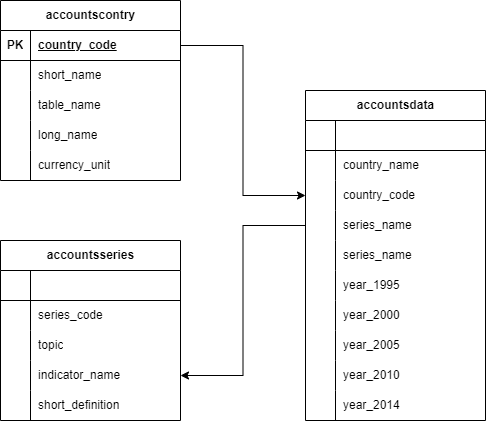

The diagram above was exported from draw.io. Its source (the exported page's mxGraphModel, read from the mxfile embedded in the PNG):
<mxGraphModel dx="1050" dy="587" grid="1" gridSize="10" guides="1" tooltips="1" connect="1" arrows="1" fold="1" page="1" pageScale="1" pageWidth="850" pageHeight="1100" math="0" shadow="0">
  <root>
    <mxCell id="0" />
    <mxCell id="1" parent="0" />
    <mxCell id="FB09_qeyvTVaLCwpJc43-38" value="accountscontry" style="shape=table;startSize=30;container=1;collapsible=1;childLayout=tableLayout;fixedRows=1;rowLines=0;fontStyle=1;align=center;resizeLast=1;html=1;" vertex="1" parent="1">
      <mxGeometry x="120" y="140" width="180" height="180" as="geometry" />
    </mxCell>
    <mxCell id="FB09_qeyvTVaLCwpJc43-39" value="" style="shape=tableRow;horizontal=0;startSize=0;swimlaneHead=0;swimlaneBody=0;fillColor=none;collapsible=0;dropTarget=0;points=[[0,0.5],[1,0.5]];portConstraint=eastwest;top=0;left=0;right=0;bottom=1;" vertex="1" parent="FB09_qeyvTVaLCwpJc43-38">
      <mxGeometry y="30" width="180" height="30" as="geometry" />
    </mxCell>
    <mxCell id="FB09_qeyvTVaLCwpJc43-40" value="PK" style="shape=partialRectangle;connectable=0;fillColor=none;top=0;left=0;bottom=0;right=0;fontStyle=1;overflow=hidden;whiteSpace=wrap;html=1;" vertex="1" parent="FB09_qeyvTVaLCwpJc43-39">
      <mxGeometry width="30" height="30" as="geometry">
        <mxRectangle width="30" height="30" as="alternateBounds" />
      </mxGeometry>
    </mxCell>
    <mxCell id="FB09_qeyvTVaLCwpJc43-41" value="country_code" style="shape=partialRectangle;connectable=0;fillColor=none;top=0;left=0;bottom=0;right=0;align=left;spacingLeft=6;fontStyle=5;overflow=hidden;whiteSpace=wrap;html=1;" vertex="1" parent="FB09_qeyvTVaLCwpJc43-39">
      <mxGeometry x="30" width="150" height="30" as="geometry">
        <mxRectangle width="150" height="30" as="alternateBounds" />
      </mxGeometry>
    </mxCell>
    <mxCell id="FB09_qeyvTVaLCwpJc43-42" value="" style="shape=tableRow;horizontal=0;startSize=0;swimlaneHead=0;swimlaneBody=0;fillColor=none;collapsible=0;dropTarget=0;points=[[0,0.5],[1,0.5]];portConstraint=eastwest;top=0;left=0;right=0;bottom=0;" vertex="1" parent="FB09_qeyvTVaLCwpJc43-38">
      <mxGeometry y="60" width="180" height="30" as="geometry" />
    </mxCell>
    <mxCell id="FB09_qeyvTVaLCwpJc43-43" value="" style="shape=partialRectangle;connectable=0;fillColor=none;top=0;left=0;bottom=0;right=0;editable=1;overflow=hidden;whiteSpace=wrap;html=1;" vertex="1" parent="FB09_qeyvTVaLCwpJc43-42">
      <mxGeometry width="30" height="30" as="geometry">
        <mxRectangle width="30" height="30" as="alternateBounds" />
      </mxGeometry>
    </mxCell>
    <mxCell id="FB09_qeyvTVaLCwpJc43-44" value="short_name" style="shape=partialRectangle;connectable=0;fillColor=none;top=0;left=0;bottom=0;right=0;align=left;spacingLeft=6;overflow=hidden;whiteSpace=wrap;html=1;" vertex="1" parent="FB09_qeyvTVaLCwpJc43-42">
      <mxGeometry x="30" width="150" height="30" as="geometry">
        <mxRectangle width="150" height="30" as="alternateBounds" />
      </mxGeometry>
    </mxCell>
    <mxCell id="FB09_qeyvTVaLCwpJc43-45" value="" style="shape=tableRow;horizontal=0;startSize=0;swimlaneHead=0;swimlaneBody=0;fillColor=none;collapsible=0;dropTarget=0;points=[[0,0.5],[1,0.5]];portConstraint=eastwest;top=0;left=0;right=0;bottom=0;" vertex="1" parent="FB09_qeyvTVaLCwpJc43-38">
      <mxGeometry y="90" width="180" height="30" as="geometry" />
    </mxCell>
    <mxCell id="FB09_qeyvTVaLCwpJc43-46" value="" style="shape=partialRectangle;connectable=0;fillColor=none;top=0;left=0;bottom=0;right=0;editable=1;overflow=hidden;whiteSpace=wrap;html=1;" vertex="1" parent="FB09_qeyvTVaLCwpJc43-45">
      <mxGeometry width="30" height="30" as="geometry">
        <mxRectangle width="30" height="30" as="alternateBounds" />
      </mxGeometry>
    </mxCell>
    <mxCell id="FB09_qeyvTVaLCwpJc43-47" value="table_name" style="shape=partialRectangle;connectable=0;fillColor=none;top=0;left=0;bottom=0;right=0;align=left;spacingLeft=6;overflow=hidden;whiteSpace=wrap;html=1;" vertex="1" parent="FB09_qeyvTVaLCwpJc43-45">
      <mxGeometry x="30" width="150" height="30" as="geometry">
        <mxRectangle width="150" height="30" as="alternateBounds" />
      </mxGeometry>
    </mxCell>
    <mxCell id="FB09_qeyvTVaLCwpJc43-48" value="" style="shape=tableRow;horizontal=0;startSize=0;swimlaneHead=0;swimlaneBody=0;fillColor=none;collapsible=0;dropTarget=0;points=[[0,0.5],[1,0.5]];portConstraint=eastwest;top=0;left=0;right=0;bottom=0;" vertex="1" parent="FB09_qeyvTVaLCwpJc43-38">
      <mxGeometry y="120" width="180" height="30" as="geometry" />
    </mxCell>
    <mxCell id="FB09_qeyvTVaLCwpJc43-49" value="" style="shape=partialRectangle;connectable=0;fillColor=none;top=0;left=0;bottom=0;right=0;editable=1;overflow=hidden;whiteSpace=wrap;html=1;" vertex="1" parent="FB09_qeyvTVaLCwpJc43-48">
      <mxGeometry width="30" height="30" as="geometry">
        <mxRectangle width="30" height="30" as="alternateBounds" />
      </mxGeometry>
    </mxCell>
    <mxCell id="FB09_qeyvTVaLCwpJc43-50" value="long_name" style="shape=partialRectangle;connectable=0;fillColor=none;top=0;left=0;bottom=0;right=0;align=left;spacingLeft=6;overflow=hidden;whiteSpace=wrap;html=1;" vertex="1" parent="FB09_qeyvTVaLCwpJc43-48">
      <mxGeometry x="30" width="150" height="30" as="geometry">
        <mxRectangle width="150" height="30" as="alternateBounds" />
      </mxGeometry>
    </mxCell>
    <mxCell id="FB09_qeyvTVaLCwpJc43-78" value="" style="shape=tableRow;horizontal=0;startSize=0;swimlaneHead=0;swimlaneBody=0;fillColor=none;collapsible=0;dropTarget=0;points=[[0,0.5],[1,0.5]];portConstraint=eastwest;top=0;left=0;right=0;bottom=0;" vertex="1" parent="FB09_qeyvTVaLCwpJc43-38">
      <mxGeometry y="150" width="180" height="30" as="geometry" />
    </mxCell>
    <mxCell id="FB09_qeyvTVaLCwpJc43-79" value="" style="shape=partialRectangle;connectable=0;fillColor=none;top=0;left=0;bottom=0;right=0;editable=1;overflow=hidden;whiteSpace=wrap;html=1;" vertex="1" parent="FB09_qeyvTVaLCwpJc43-78">
      <mxGeometry width="30" height="30" as="geometry">
        <mxRectangle width="30" height="30" as="alternateBounds" />
      </mxGeometry>
    </mxCell>
    <mxCell id="FB09_qeyvTVaLCwpJc43-80" value="currency_unit" style="shape=partialRectangle;connectable=0;fillColor=none;top=0;left=0;bottom=0;right=0;align=left;spacingLeft=6;overflow=hidden;whiteSpace=wrap;html=1;" vertex="1" parent="FB09_qeyvTVaLCwpJc43-78">
      <mxGeometry x="30" width="150" height="30" as="geometry">
        <mxRectangle width="150" height="30" as="alternateBounds" />
      </mxGeometry>
    </mxCell>
    <mxCell id="FB09_qeyvTVaLCwpJc43-51" value="accountsdata" style="shape=table;startSize=30;container=1;collapsible=1;childLayout=tableLayout;fixedRows=1;rowLines=0;fontStyle=1;align=center;resizeLast=1;html=1;" vertex="1" parent="1">
      <mxGeometry x="425" y="230" width="180" height="330" as="geometry" />
    </mxCell>
    <mxCell id="FB09_qeyvTVaLCwpJc43-52" value="" style="shape=tableRow;horizontal=0;startSize=0;swimlaneHead=0;swimlaneBody=0;fillColor=none;collapsible=0;dropTarget=0;points=[[0,0.5],[1,0.5]];portConstraint=eastwest;top=0;left=0;right=0;bottom=1;" vertex="1" parent="FB09_qeyvTVaLCwpJc43-51">
      <mxGeometry y="30" width="180" height="30" as="geometry" />
    </mxCell>
    <mxCell id="FB09_qeyvTVaLCwpJc43-53" value="" style="shape=partialRectangle;connectable=0;fillColor=none;top=0;left=0;bottom=0;right=0;fontStyle=1;overflow=hidden;whiteSpace=wrap;html=1;" vertex="1" parent="FB09_qeyvTVaLCwpJc43-52">
      <mxGeometry width="30" height="30" as="geometry">
        <mxRectangle width="30" height="30" as="alternateBounds" />
      </mxGeometry>
    </mxCell>
    <mxCell id="FB09_qeyvTVaLCwpJc43-54" value="" style="shape=partialRectangle;connectable=0;fillColor=none;top=0;left=0;bottom=0;right=0;align=left;spacingLeft=6;fontStyle=5;overflow=hidden;whiteSpace=wrap;html=1;" vertex="1" parent="FB09_qeyvTVaLCwpJc43-52">
      <mxGeometry x="30" width="150" height="30" as="geometry">
        <mxRectangle width="150" height="30" as="alternateBounds" />
      </mxGeometry>
    </mxCell>
    <mxCell id="FB09_qeyvTVaLCwpJc43-55" value="" style="shape=tableRow;horizontal=0;startSize=0;swimlaneHead=0;swimlaneBody=0;fillColor=none;collapsible=0;dropTarget=0;points=[[0,0.5],[1,0.5]];portConstraint=eastwest;top=0;left=0;right=0;bottom=0;" vertex="1" parent="FB09_qeyvTVaLCwpJc43-51">
      <mxGeometry y="60" width="180" height="30" as="geometry" />
    </mxCell>
    <mxCell id="FB09_qeyvTVaLCwpJc43-56" value="" style="shape=partialRectangle;connectable=0;fillColor=none;top=0;left=0;bottom=0;right=0;editable=1;overflow=hidden;whiteSpace=wrap;html=1;" vertex="1" parent="FB09_qeyvTVaLCwpJc43-55">
      <mxGeometry width="30" height="30" as="geometry">
        <mxRectangle width="30" height="30" as="alternateBounds" />
      </mxGeometry>
    </mxCell>
    <mxCell id="FB09_qeyvTVaLCwpJc43-57" value="country_name" style="shape=partialRectangle;connectable=0;fillColor=none;top=0;left=0;bottom=0;right=0;align=left;spacingLeft=6;overflow=hidden;whiteSpace=wrap;html=1;" vertex="1" parent="FB09_qeyvTVaLCwpJc43-55">
      <mxGeometry x="30" width="150" height="30" as="geometry">
        <mxRectangle width="150" height="30" as="alternateBounds" />
      </mxGeometry>
    </mxCell>
    <mxCell id="FB09_qeyvTVaLCwpJc43-58" value="" style="shape=tableRow;horizontal=0;startSize=0;swimlaneHead=0;swimlaneBody=0;fillColor=none;collapsible=0;dropTarget=0;points=[[0,0.5],[1,0.5]];portConstraint=eastwest;top=0;left=0;right=0;bottom=0;" vertex="1" parent="FB09_qeyvTVaLCwpJc43-51">
      <mxGeometry y="90" width="180" height="30" as="geometry" />
    </mxCell>
    <mxCell id="FB09_qeyvTVaLCwpJc43-59" value="" style="shape=partialRectangle;connectable=0;fillColor=none;top=0;left=0;bottom=0;right=0;editable=1;overflow=hidden;whiteSpace=wrap;html=1;" vertex="1" parent="FB09_qeyvTVaLCwpJc43-58">
      <mxGeometry width="30" height="30" as="geometry">
        <mxRectangle width="30" height="30" as="alternateBounds" />
      </mxGeometry>
    </mxCell>
    <mxCell id="FB09_qeyvTVaLCwpJc43-60" value="country_code" style="shape=partialRectangle;connectable=0;fillColor=none;top=0;left=0;bottom=0;right=0;align=left;spacingLeft=6;overflow=hidden;whiteSpace=wrap;html=1;" vertex="1" parent="FB09_qeyvTVaLCwpJc43-58">
      <mxGeometry x="30" width="150" height="30" as="geometry">
        <mxRectangle width="150" height="30" as="alternateBounds" />
      </mxGeometry>
    </mxCell>
    <mxCell id="FB09_qeyvTVaLCwpJc43-138" value="" style="shape=tableRow;horizontal=0;startSize=0;swimlaneHead=0;swimlaneBody=0;fillColor=none;collapsible=0;dropTarget=0;points=[[0,0.5],[1,0.5]];portConstraint=eastwest;top=0;left=0;right=0;bottom=0;" vertex="1" parent="FB09_qeyvTVaLCwpJc43-51">
      <mxGeometry y="120" width="180" height="30" as="geometry" />
    </mxCell>
    <mxCell id="FB09_qeyvTVaLCwpJc43-139" value="" style="shape=partialRectangle;connectable=0;fillColor=none;top=0;left=0;bottom=0;right=0;editable=1;overflow=hidden;whiteSpace=wrap;html=1;" vertex="1" parent="FB09_qeyvTVaLCwpJc43-138">
      <mxGeometry width="30" height="30" as="geometry">
        <mxRectangle width="30" height="30" as="alternateBounds" />
      </mxGeometry>
    </mxCell>
    <mxCell id="FB09_qeyvTVaLCwpJc43-140" value="series_name" style="shape=partialRectangle;connectable=0;fillColor=none;top=0;left=0;bottom=0;right=0;align=left;spacingLeft=6;overflow=hidden;whiteSpace=wrap;html=1;" vertex="1" parent="FB09_qeyvTVaLCwpJc43-138">
      <mxGeometry x="30" width="150" height="30" as="geometry">
        <mxRectangle width="150" height="30" as="alternateBounds" />
      </mxGeometry>
    </mxCell>
    <mxCell id="FB09_qeyvTVaLCwpJc43-135" value="" style="shape=tableRow;horizontal=0;startSize=0;swimlaneHead=0;swimlaneBody=0;fillColor=none;collapsible=0;dropTarget=0;points=[[0,0.5],[1,0.5]];portConstraint=eastwest;top=0;left=0;right=0;bottom=0;" vertex="1" parent="FB09_qeyvTVaLCwpJc43-51">
      <mxGeometry y="150" width="180" height="30" as="geometry" />
    </mxCell>
    <mxCell id="FB09_qeyvTVaLCwpJc43-136" value="" style="shape=partialRectangle;connectable=0;fillColor=none;top=0;left=0;bottom=0;right=0;editable=1;overflow=hidden;whiteSpace=wrap;html=1;" vertex="1" parent="FB09_qeyvTVaLCwpJc43-135">
      <mxGeometry width="30" height="30" as="geometry">
        <mxRectangle width="30" height="30" as="alternateBounds" />
      </mxGeometry>
    </mxCell>
    <mxCell id="FB09_qeyvTVaLCwpJc43-137" value="series_name" style="shape=partialRectangle;connectable=0;fillColor=none;top=0;left=0;bottom=0;right=0;align=left;spacingLeft=6;overflow=hidden;whiteSpace=wrap;html=1;" vertex="1" parent="FB09_qeyvTVaLCwpJc43-135">
      <mxGeometry x="30" width="150" height="30" as="geometry">
        <mxRectangle width="150" height="30" as="alternateBounds" />
      </mxGeometry>
    </mxCell>
    <mxCell id="FB09_qeyvTVaLCwpJc43-61" value="" style="shape=tableRow;horizontal=0;startSize=0;swimlaneHead=0;swimlaneBody=0;fillColor=none;collapsible=0;dropTarget=0;points=[[0,0.5],[1,0.5]];portConstraint=eastwest;top=0;left=0;right=0;bottom=0;" vertex="1" parent="FB09_qeyvTVaLCwpJc43-51">
      <mxGeometry y="180" width="180" height="30" as="geometry" />
    </mxCell>
    <mxCell id="FB09_qeyvTVaLCwpJc43-62" value="" style="shape=partialRectangle;connectable=0;fillColor=none;top=0;left=0;bottom=0;right=0;editable=1;overflow=hidden;whiteSpace=wrap;html=1;" vertex="1" parent="FB09_qeyvTVaLCwpJc43-61">
      <mxGeometry width="30" height="30" as="geometry">
        <mxRectangle width="30" height="30" as="alternateBounds" />
      </mxGeometry>
    </mxCell>
    <mxCell id="FB09_qeyvTVaLCwpJc43-63" value="year_1995" style="shape=partialRectangle;connectable=0;fillColor=none;top=0;left=0;bottom=0;right=0;align=left;spacingLeft=6;overflow=hidden;whiteSpace=wrap;html=1;" vertex="1" parent="FB09_qeyvTVaLCwpJc43-61">
      <mxGeometry x="30" width="150" height="30" as="geometry">
        <mxRectangle width="150" height="30" as="alternateBounds" />
      </mxGeometry>
    </mxCell>
    <mxCell id="FB09_qeyvTVaLCwpJc43-94" value="" style="shape=tableRow;horizontal=0;startSize=0;swimlaneHead=0;swimlaneBody=0;fillColor=none;collapsible=0;dropTarget=0;points=[[0,0.5],[1,0.5]];portConstraint=eastwest;top=0;left=0;right=0;bottom=0;" vertex="1" parent="FB09_qeyvTVaLCwpJc43-51">
      <mxGeometry y="210" width="180" height="30" as="geometry" />
    </mxCell>
    <mxCell id="FB09_qeyvTVaLCwpJc43-95" value="" style="shape=partialRectangle;connectable=0;fillColor=none;top=0;left=0;bottom=0;right=0;editable=1;overflow=hidden;whiteSpace=wrap;html=1;" vertex="1" parent="FB09_qeyvTVaLCwpJc43-94">
      <mxGeometry width="30" height="30" as="geometry">
        <mxRectangle width="30" height="30" as="alternateBounds" />
      </mxGeometry>
    </mxCell>
    <mxCell id="FB09_qeyvTVaLCwpJc43-96" value="year_2000" style="shape=partialRectangle;connectable=0;fillColor=none;top=0;left=0;bottom=0;right=0;align=left;spacingLeft=6;overflow=hidden;whiteSpace=wrap;html=1;" vertex="1" parent="FB09_qeyvTVaLCwpJc43-94">
      <mxGeometry x="30" width="150" height="30" as="geometry">
        <mxRectangle width="150" height="30" as="alternateBounds" />
      </mxGeometry>
    </mxCell>
    <mxCell id="FB09_qeyvTVaLCwpJc43-97" value="" style="shape=tableRow;horizontal=0;startSize=0;swimlaneHead=0;swimlaneBody=0;fillColor=none;collapsible=0;dropTarget=0;points=[[0,0.5],[1,0.5]];portConstraint=eastwest;top=0;left=0;right=0;bottom=0;" vertex="1" parent="FB09_qeyvTVaLCwpJc43-51">
      <mxGeometry y="240" width="180" height="30" as="geometry" />
    </mxCell>
    <mxCell id="FB09_qeyvTVaLCwpJc43-98" value="" style="shape=partialRectangle;connectable=0;fillColor=none;top=0;left=0;bottom=0;right=0;editable=1;overflow=hidden;whiteSpace=wrap;html=1;" vertex="1" parent="FB09_qeyvTVaLCwpJc43-97">
      <mxGeometry width="30" height="30" as="geometry">
        <mxRectangle width="30" height="30" as="alternateBounds" />
      </mxGeometry>
    </mxCell>
    <mxCell id="FB09_qeyvTVaLCwpJc43-99" value="year_2005" style="shape=partialRectangle;connectable=0;fillColor=none;top=0;left=0;bottom=0;right=0;align=left;spacingLeft=6;overflow=hidden;whiteSpace=wrap;html=1;" vertex="1" parent="FB09_qeyvTVaLCwpJc43-97">
      <mxGeometry x="30" width="150" height="30" as="geometry">
        <mxRectangle width="150" height="30" as="alternateBounds" />
      </mxGeometry>
    </mxCell>
    <mxCell id="FB09_qeyvTVaLCwpJc43-100" value="" style="shape=tableRow;horizontal=0;startSize=0;swimlaneHead=0;swimlaneBody=0;fillColor=none;collapsible=0;dropTarget=0;points=[[0,0.5],[1,0.5]];portConstraint=eastwest;top=0;left=0;right=0;bottom=0;" vertex="1" parent="FB09_qeyvTVaLCwpJc43-51">
      <mxGeometry y="270" width="180" height="30" as="geometry" />
    </mxCell>
    <mxCell id="FB09_qeyvTVaLCwpJc43-101" value="" style="shape=partialRectangle;connectable=0;fillColor=none;top=0;left=0;bottom=0;right=0;editable=1;overflow=hidden;whiteSpace=wrap;html=1;" vertex="1" parent="FB09_qeyvTVaLCwpJc43-100">
      <mxGeometry width="30" height="30" as="geometry">
        <mxRectangle width="30" height="30" as="alternateBounds" />
      </mxGeometry>
    </mxCell>
    <mxCell id="FB09_qeyvTVaLCwpJc43-102" value="year_2010" style="shape=partialRectangle;connectable=0;fillColor=none;top=0;left=0;bottom=0;right=0;align=left;spacingLeft=6;overflow=hidden;whiteSpace=wrap;html=1;" vertex="1" parent="FB09_qeyvTVaLCwpJc43-100">
      <mxGeometry x="30" width="150" height="30" as="geometry">
        <mxRectangle width="150" height="30" as="alternateBounds" />
      </mxGeometry>
    </mxCell>
    <mxCell id="FB09_qeyvTVaLCwpJc43-103" value="" style="shape=tableRow;horizontal=0;startSize=0;swimlaneHead=0;swimlaneBody=0;fillColor=none;collapsible=0;dropTarget=0;points=[[0,0.5],[1,0.5]];portConstraint=eastwest;top=0;left=0;right=0;bottom=0;" vertex="1" parent="FB09_qeyvTVaLCwpJc43-51">
      <mxGeometry y="300" width="180" height="30" as="geometry" />
    </mxCell>
    <mxCell id="FB09_qeyvTVaLCwpJc43-104" value="" style="shape=partialRectangle;connectable=0;fillColor=none;top=0;left=0;bottom=0;right=0;editable=1;overflow=hidden;whiteSpace=wrap;html=1;" vertex="1" parent="FB09_qeyvTVaLCwpJc43-103">
      <mxGeometry width="30" height="30" as="geometry">
        <mxRectangle width="30" height="30" as="alternateBounds" />
      </mxGeometry>
    </mxCell>
    <mxCell id="FB09_qeyvTVaLCwpJc43-105" value="year_2014" style="shape=partialRectangle;connectable=0;fillColor=none;top=0;left=0;bottom=0;right=0;align=left;spacingLeft=6;overflow=hidden;whiteSpace=wrap;html=1;" vertex="1" parent="FB09_qeyvTVaLCwpJc43-103">
      <mxGeometry x="30" width="150" height="30" as="geometry">
        <mxRectangle width="150" height="30" as="alternateBounds" />
      </mxGeometry>
    </mxCell>
    <mxCell id="FB09_qeyvTVaLCwpJc43-65" value="accountsseries" style="shape=table;startSize=30;container=1;collapsible=1;childLayout=tableLayout;fixedRows=1;rowLines=0;fontStyle=1;align=center;resizeLast=1;html=1;" vertex="1" parent="1">
      <mxGeometry x="120" y="380" width="180" height="180" as="geometry" />
    </mxCell>
    <mxCell id="FB09_qeyvTVaLCwpJc43-66" value="" style="shape=tableRow;horizontal=0;startSize=0;swimlaneHead=0;swimlaneBody=0;fillColor=none;collapsible=0;dropTarget=0;points=[[0,0.5],[1,0.5]];portConstraint=eastwest;top=0;left=0;right=0;bottom=1;" vertex="1" parent="FB09_qeyvTVaLCwpJc43-65">
      <mxGeometry y="30" width="180" height="30" as="geometry" />
    </mxCell>
    <mxCell id="FB09_qeyvTVaLCwpJc43-67" value="" style="shape=partialRectangle;connectable=0;fillColor=none;top=0;left=0;bottom=0;right=0;fontStyle=1;overflow=hidden;whiteSpace=wrap;html=1;" vertex="1" parent="FB09_qeyvTVaLCwpJc43-66">
      <mxGeometry width="30" height="30" as="geometry">
        <mxRectangle width="30" height="30" as="alternateBounds" />
      </mxGeometry>
    </mxCell>
    <mxCell id="FB09_qeyvTVaLCwpJc43-68" value="" style="shape=partialRectangle;connectable=0;fillColor=none;top=0;left=0;bottom=0;right=0;align=left;spacingLeft=6;fontStyle=5;overflow=hidden;whiteSpace=wrap;html=1;" vertex="1" parent="FB09_qeyvTVaLCwpJc43-66">
      <mxGeometry x="30" width="150" height="30" as="geometry">
        <mxRectangle width="150" height="30" as="alternateBounds" />
      </mxGeometry>
    </mxCell>
    <mxCell id="FB09_qeyvTVaLCwpJc43-69" value="" style="shape=tableRow;horizontal=0;startSize=0;swimlaneHead=0;swimlaneBody=0;fillColor=none;collapsible=0;dropTarget=0;points=[[0,0.5],[1,0.5]];portConstraint=eastwest;top=0;left=0;right=0;bottom=0;" vertex="1" parent="FB09_qeyvTVaLCwpJc43-65">
      <mxGeometry y="60" width="180" height="30" as="geometry" />
    </mxCell>
    <mxCell id="FB09_qeyvTVaLCwpJc43-70" value="" style="shape=partialRectangle;connectable=0;fillColor=none;top=0;left=0;bottom=0;right=0;editable=1;overflow=hidden;whiteSpace=wrap;html=1;" vertex="1" parent="FB09_qeyvTVaLCwpJc43-69">
      <mxGeometry width="30" height="30" as="geometry">
        <mxRectangle width="30" height="30" as="alternateBounds" />
      </mxGeometry>
    </mxCell>
    <mxCell id="FB09_qeyvTVaLCwpJc43-71" value="series_code" style="shape=partialRectangle;connectable=0;fillColor=none;top=0;left=0;bottom=0;right=0;align=left;spacingLeft=6;overflow=hidden;whiteSpace=wrap;html=1;" vertex="1" parent="FB09_qeyvTVaLCwpJc43-69">
      <mxGeometry x="30" width="150" height="30" as="geometry">
        <mxRectangle width="150" height="30" as="alternateBounds" />
      </mxGeometry>
    </mxCell>
    <mxCell id="FB09_qeyvTVaLCwpJc43-72" value="" style="shape=tableRow;horizontal=0;startSize=0;swimlaneHead=0;swimlaneBody=0;fillColor=none;collapsible=0;dropTarget=0;points=[[0,0.5],[1,0.5]];portConstraint=eastwest;top=0;left=0;right=0;bottom=0;" vertex="1" parent="FB09_qeyvTVaLCwpJc43-65">
      <mxGeometry y="90" width="180" height="30" as="geometry" />
    </mxCell>
    <mxCell id="FB09_qeyvTVaLCwpJc43-73" value="" style="shape=partialRectangle;connectable=0;fillColor=none;top=0;left=0;bottom=0;right=0;editable=1;overflow=hidden;whiteSpace=wrap;html=1;" vertex="1" parent="FB09_qeyvTVaLCwpJc43-72">
      <mxGeometry width="30" height="30" as="geometry">
        <mxRectangle width="30" height="30" as="alternateBounds" />
      </mxGeometry>
    </mxCell>
    <mxCell id="FB09_qeyvTVaLCwpJc43-74" value="topic" style="shape=partialRectangle;connectable=0;fillColor=none;top=0;left=0;bottom=0;right=0;align=left;spacingLeft=6;overflow=hidden;whiteSpace=wrap;html=1;" vertex="1" parent="FB09_qeyvTVaLCwpJc43-72">
      <mxGeometry x="30" width="150" height="30" as="geometry">
        <mxRectangle width="150" height="30" as="alternateBounds" />
      </mxGeometry>
    </mxCell>
    <mxCell id="FB09_qeyvTVaLCwpJc43-75" value="" style="shape=tableRow;horizontal=0;startSize=0;swimlaneHead=0;swimlaneBody=0;fillColor=none;collapsible=0;dropTarget=0;points=[[0,0.5],[1,0.5]];portConstraint=eastwest;top=0;left=0;right=0;bottom=0;" vertex="1" parent="FB09_qeyvTVaLCwpJc43-65">
      <mxGeometry y="120" width="180" height="30" as="geometry" />
    </mxCell>
    <mxCell id="FB09_qeyvTVaLCwpJc43-76" value="" style="shape=partialRectangle;connectable=0;fillColor=none;top=0;left=0;bottom=0;right=0;editable=1;overflow=hidden;whiteSpace=wrap;html=1;" vertex="1" parent="FB09_qeyvTVaLCwpJc43-75">
      <mxGeometry width="30" height="30" as="geometry">
        <mxRectangle width="30" height="30" as="alternateBounds" />
      </mxGeometry>
    </mxCell>
    <mxCell id="FB09_qeyvTVaLCwpJc43-77" value="indicator_name" style="shape=partialRectangle;connectable=0;fillColor=none;top=0;left=0;bottom=0;right=0;align=left;spacingLeft=6;overflow=hidden;whiteSpace=wrap;html=1;" vertex="1" parent="FB09_qeyvTVaLCwpJc43-75">
      <mxGeometry x="30" width="150" height="30" as="geometry">
        <mxRectangle width="150" height="30" as="alternateBounds" />
      </mxGeometry>
    </mxCell>
    <mxCell id="FB09_qeyvTVaLCwpJc43-106" value="" style="shape=tableRow;horizontal=0;startSize=0;swimlaneHead=0;swimlaneBody=0;fillColor=none;collapsible=0;dropTarget=0;points=[[0,0.5],[1,0.5]];portConstraint=eastwest;top=0;left=0;right=0;bottom=0;" vertex="1" parent="FB09_qeyvTVaLCwpJc43-65">
      <mxGeometry y="150" width="180" height="30" as="geometry" />
    </mxCell>
    <mxCell id="FB09_qeyvTVaLCwpJc43-107" value="" style="shape=partialRectangle;connectable=0;fillColor=none;top=0;left=0;bottom=0;right=0;editable=1;overflow=hidden;whiteSpace=wrap;html=1;" vertex="1" parent="FB09_qeyvTVaLCwpJc43-106">
      <mxGeometry width="30" height="30" as="geometry">
        <mxRectangle width="30" height="30" as="alternateBounds" />
      </mxGeometry>
    </mxCell>
    <mxCell id="FB09_qeyvTVaLCwpJc43-108" value="short_definition" style="shape=partialRectangle;connectable=0;fillColor=none;top=0;left=0;bottom=0;right=0;align=left;spacingLeft=6;overflow=hidden;whiteSpace=wrap;html=1;" vertex="1" parent="FB09_qeyvTVaLCwpJc43-106">
      <mxGeometry x="30" width="150" height="30" as="geometry">
        <mxRectangle width="150" height="30" as="alternateBounds" />
      </mxGeometry>
    </mxCell>
    <mxCell id="FB09_qeyvTVaLCwpJc43-109" style="edgeStyle=orthogonalEdgeStyle;rounded=0;orthogonalLoop=1;jettySize=auto;html=1;exitX=1;exitY=0.5;exitDx=0;exitDy=0;entryX=0;entryY=0.5;entryDx=0;entryDy=0;" edge="1" parent="1" source="FB09_qeyvTVaLCwpJc43-39" target="FB09_qeyvTVaLCwpJc43-58">
      <mxGeometry relative="1" as="geometry" />
    </mxCell>
    <mxCell id="FB09_qeyvTVaLCwpJc43-141" style="edgeStyle=orthogonalEdgeStyle;rounded=0;orthogonalLoop=1;jettySize=auto;html=1;exitX=0;exitY=0.5;exitDx=0;exitDy=0;entryX=1;entryY=0.5;entryDx=0;entryDy=0;" edge="1" parent="1" source="FB09_qeyvTVaLCwpJc43-138" target="FB09_qeyvTVaLCwpJc43-75">
      <mxGeometry relative="1" as="geometry" />
    </mxCell>
  </root>
</mxGraphModel>